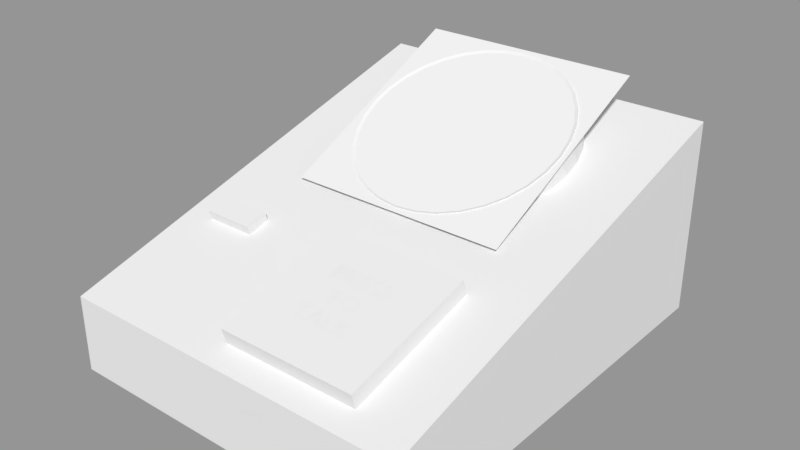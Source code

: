 # Source: Telephone.blend  (saved by Blender 2.79.0; exported with 4.5.12 LTS)
import bpy
from mathutils import Matrix  # noqa: F401  (used for matrix-valued properties, if any)

bpy.ops.wm.read_factory_settings(use_empty=True)
scene = bpy.context.scene
scene.name = 'Scene'

# ---- collections
col_collection_1 = bpy.data.collections.new('Collection 1'); scene.collection.children.link(col_collection_1)

# ---- materials (node trees are filled in below, after node groups)
mat_telephone_speaker_grill = bpy.data.materials.new('Telephone Speaker Grill')
mat_telephone_speaker_grill.alpha_threshold = 0.0
mat_telephone_speaker_grill.use_transparent_shadow = False
mat_telephone_speaker_grill.roughness = 0.5
mat_telephone_speaker_grill.specular_intensity = 0.0
mat_material = bpy.data.materials.new('Material')
mat_material.alpha_threshold = 0.0
mat_material.use_transparent_shadow = False
mat_material.roughness = 0.5
mat_material.line_color = (0.0, 0.0, 0.0, 1.0)

# ---- material node trees

# ---- meshes
me_telephone_speaker_grill = bpy.data.meshes.new('Telephone Speaker Grill')
me_telephone_speaker_grill.from_pydata([(-0.5, -0.5, 0.0), (0.5, -0.5, 0.0), (-0.5, 0.5, 0.0), (0.5, 0.5, 0.0)], [], [(0, 1, 3, 2)])
_uv = me_telephone_speaker_grill.uv_layers.new(name='UVMap')
_uv.uv.foreach_set('vector', [0.0, 0.0, 1.0, 0.0, 1.0, 1.0, 0.0, 1.0])
me_telephone_speaker_grill.materials.append(mat_telephone_speaker_grill)
me_telephone_speaker_grill.use_remesh_preserve_volume = False
me_telephone_speaker_grill.use_remesh_preserve_attributes = False
me_telephone_speaker_grill.use_mirror_vertex_groups = False
me_telephone_speaker_grill.update()
me_circle = bpy.data.meshes.new('Circle')
me_circle.from_pydata([(0.0006158, 0.0226, 0.0006984), (-0.003555, 0.02219, 0.0006974), (-0.007566, 0.02097, 0.0006946), (-0.01126, 0.019, 0.00069), (-0.0145, 0.01634, 0.0006838), (-0.01716, 0.0131, 0.0006763), (-0.01914, 0.009403, 0.0006677), (-0.02035, 0.005392, 0.0006583), (-0.02076, 0.001221, 0.0006486), (-0.02035, -0.00295, 0.0006389), (-0.01914, -0.00696, 0.0006296), (-0.01716, -0.01066, 0.000621), (-0.0145, -0.0139, 0.0006134), (-0.01126, -0.01655, 0.0006072), (-0.007566, -0.01853, 0.0006026), (-0.003555, -0.01975, 0.0005998), (0.0006158, -0.02016, 0.0005988), (0.004787, -0.01975, 0.0005998), (0.008797, -0.01853, 0.0006026), (0.01249, -0.01655, 0.0006072), (0.01573, -0.0139, 0.0006134), (0.01839, -0.01066, 0.000621), (0.02037, -0.00696, 0.0006296), (0.02158, -0.002949, 0.0006389), (0.02199, 0.001221, 0.0006486), (0.02158, 0.005392, 0.0006583), (0.02037, 0.009403, 0.0006677), (0.01839, 0.0131, 0.0006763), (0.01573, 0.01634, 0.0006838), (0.01249, 0.019, 0.00069), (0.008797, 0.02097, 0.0006946), (0.004787, 0.02219, 0.0006974)], [], [(1, 2, 3, 4, 5, 6, 7, 8, 9, 10, 11, 12, 13, 14, 15, 16, 17, 18, 19, 20, 21, 22, 23, 24, 25, 26, 27, 28, 29, 30, 31, 0)])
me_circle.use_remesh_preserve_volume = False
me_circle.use_remesh_preserve_attributes = False
me_circle.use_mirror_vertex_groups = False
me_circle.update()
me_cube_002 = bpy.data.meshes.new('Cube.002')
me_cube_002.from_pydata([(-0.01271, 0.006328, -0.0009084), (-0.01271, 0.004971, 0.00402), (-0.01271, -0.004971, -0.00402), (-0.01271, -0.006328, 0.0009084), (0.01271, 0.006328, -0.0009084), (0.01271, 0.004971, 0.00402), (0.01271, -0.004971, -0.00402), (0.01271, -0.006328, 0.0009084)], [], [(0, 2, 3, 1), (2, 6, 7, 3), (6, 4, 5, 7), (4, 0, 1, 5), (2, 0, 4, 6), (7, 5, 1, 3)])
me_cube_002.use_remesh_preserve_volume = False
me_cube_002.use_remesh_preserve_attributes = False
me_cube_002.use_mirror_vertex_groups = False
me_cube_002.update()
me_cube_001 = bpy.data.meshes.new('Cube.001')
me_cube_001.from_pydata([(-1.746, -0.8841, -0.708), (-1.746, -0.9682, 1.824), (-1.746, 1.648, 3.709), (-1.746, 1.564, 6.242), (0.8587, -0.8841, -0.708), (0.8587, -0.9682, 1.824), (0.8587, 1.648, 3.709), (0.8587, 1.564, 6.242)], [], [(0, 1, 3, 2), (2, 3, 7, 6), (6, 7, 5, 4), (4, 5, 1, 0), (2, 6, 4, 0), (7, 3, 1, 5)])
me_cube_001.use_remesh_preserve_volume = False
me_cube_001.use_remesh_preserve_attributes = False
me_cube_001.use_mirror_vertex_groups = False
me_cube_001.update()
me_cylinder = bpy.data.meshes.new('Cylinder')
me_cylinder.from_pydata([(-8.694e-10, 1.07, -0.2628), (-5.71e-08, 0.8314, 0.2373), (0.1983, 1.051, -0.2737), (0.1679, 0.8151, 0.2281), (0.3889, 0.9937, -0.306), (0.3303, 0.7666, 0.2006), (0.5646, 0.9012, -0.3584), (0.4813, 0.6871, 0.1556), (0.7186, 0.7767, -0.4288), (0.6151, 0.5789, 0.09437), (0.845, 0.625, -0.5147), (0.726, 0.4458, 0.01896), (0.9389, 0.4519, -0.6127), (0.8092, 0.2926, -0.06781), (0.9967, 0.2641, -0.7191), (0.8607, 0.1253, -0.1625), (1.016, 0.06886, -0.8297), (0.8781, -0.04913, -0.2613), (0.9967, -0.1264, -0.9403), (0.8607, -0.2236, -0.3601), (0.9389, -0.3142, -1.047), (0.8092, -0.3908, -0.4548), (0.845, -0.4873, -1.145), (0.726, -0.544, -0.5415), (0.7186, -0.639, -1.23), (0.6151, -0.6772, -0.6169), (0.5646, -0.7634, -1.301), (0.4813, -0.7854, -0.6782), (0.3889, -0.8559, -1.353), (0.3303, -0.8649, -0.7232), (0.1983, -0.9129, -1.386), (0.1679, -0.9134, -0.7507), (-3.32e-07, -0.9321, -1.397), (-2.902e-07, -0.9297, -0.7599), (-0.1983, -0.9129, -1.386), (-0.1679, -0.9134, -0.7507), (-0.3889, -0.8559, -1.353), (-0.3303, -0.8649, -0.7232), (-0.5646, -0.7634, -1.301), (-0.4813, -0.7854, -0.6782), (-0.7186, -0.639, -1.23), (-0.6151, -0.6772, -0.6169), (-0.845, -0.4873, -1.145), (-0.726, -0.544, -0.5415), (-0.9389, -0.3142, -1.047), (-0.8092, -0.3908, -0.4548), (-0.9967, -0.1264, -0.9402), (-0.8607, -0.2236, -0.3601), (-1.016, 0.06886, -0.8297), (-0.8781, -0.04912, -0.2613), (-0.9967, 0.2641, -0.7191), (-0.8607, 0.1253, -0.1625), (-0.9389, 0.4519, -0.6127), (-0.8092, 0.2926, -0.06781), (-0.845, 0.625, -0.5147), (-0.726, 0.4458, 0.01896), (-0.7186, 0.7767, -0.4288), (-0.6151, 0.5789, 0.09437), (-0.5646, 0.9012, -0.3584), (-0.4813, 0.6871, 0.1556), (-0.3889, 0.9937, -0.306), (-0.3303, 0.7666, 0.2006), (-0.1983, 1.051, -0.2737), (-0.1679, 0.8151, 0.2281), (0.1983, 0.9422, 1.728), (-8.694e-10, 0.9614, 1.739), (0.3889, 0.8852, 1.696), (0.5646, 0.7927, 1.644), (0.7186, 0.6682, 1.573), (0.845, 0.5165, 1.487), (0.9389, 0.3435, 1.389), (0.9967, 0.1557, 1.283), (1.016, -0.03959, 1.172), (0.9967, -0.2349, 1.062), (0.9389, -0.4227, 0.9554), (0.845, -0.5957, 0.8574), (0.7186, -0.7474, 0.7715), (0.5646, -0.8719, 0.701), (0.3889, -0.9644, 0.6486), (0.1983, -1.021, 0.6164), (-3.32e-07, -1.041, 0.6055), (-0.1983, -1.021, 0.6164), (-0.3889, -0.9644, 0.6486), (-0.5646, -0.8719, 0.701), (-0.7186, -0.7474, 0.7715), (-0.845, -0.5957, 0.8574), (-0.9389, -0.4227, 0.9554), (-0.9967, -0.2349, 1.062), (-1.016, -0.03959, 1.172), (-0.9967, 0.1557, 1.283), (-0.9389, 0.3435, 1.389), (-0.845, 0.5165, 1.487), (-0.7186, 0.6682, 1.573), (-0.5646, 0.7927, 1.644), (-0.3889, 0.8852, 1.696), (-0.1983, 0.9422, 1.728), (0.1762, 0.8472, 1.568), (-4.009e-08, 0.8643, 1.578), (0.3463, 0.7964, 1.539), (0.504, 0.7133, 1.492), (0.6434, 0.6007, 1.429), (0.7585, 0.4625, 1.35), (0.8446, 0.3039, 1.261), (0.8978, 0.131, 1.163), (0.9159, -0.04912, 1.061), (0.8978, -0.2293, 0.9587), (0.8446, -0.4021, 0.8608), (0.7585, -0.5608, 0.771), (0.6434, -0.699, 0.6927), (0.504, -0.8116, 0.6289), (0.3463, -0.8947, 0.5819), (0.1762, -0.9455, 0.5531), (-3.03e-07, -0.9626, 0.5434), (-0.1762, -0.9455, 0.5531), (-0.3463, -0.8947, 0.5819), (-0.504, -0.8116, 0.6289), (-0.6434, -0.699, 0.6927), (-0.7585, -0.5607, 0.771), (-0.8446, -0.4021, 0.8608), (-0.8978, -0.2293, 0.9587), (-0.9159, -0.04912, 1.061), (-0.8978, 0.131, 1.163), (-0.8446, 0.3039, 1.261), (-0.7585, 0.4625, 1.35), (-0.6434, 0.6007, 1.429), (-0.504, 0.7133, 1.492), (-0.3463, 0.7964, 1.539), (-0.1762, 0.8472, 1.568)], [], [(0, 65, 64, 2), (2, 64, 66, 4), (4, 66, 67, 6), (6, 67, 68, 8), (8, 68, 69, 10), (10, 69, 70, 12), (12, 70, 71, 14), (14, 71, 72, 16), (16, 72, 73, 18), (18, 73, 74, 20), (20, 74, 75, 22), (22, 75, 76, 24), (24, 76, 77, 26), (26, 77, 78, 28), (28, 78, 79, 30), (30, 79, 80, 32), (32, 80, 81, 34), (34, 81, 82, 36), (36, 82, 83, 38), (38, 83, 84, 40), (40, 84, 85, 42), (42, 85, 86, 44), (44, 86, 87, 46), (46, 87, 88, 48), (48, 88, 89, 50), (50, 89, 90, 52), (52, 90, 91, 54), (54, 91, 92, 56), (56, 92, 93, 58), (58, 93, 94, 60), (3, 1, 63, 61, 59, 57, 55, 53, 51, 49, 47, 45, 43, 41, 39, 37, 35, 33, 31, 29, 27, 25, 23, 21, 19, 17, 15, 13, 11, 9, 7, 5), (60, 94, 95, 62), (62, 95, 65, 0), (0, 2, 4, 6, 8, 10, 12, 14, 16, 18, 20, 22, 24, 26, 28, 30, 32, 34, 36, 38, 40, 42, 44, 46, 48, 50, 52, 54, 56, 58, 60, 62), (97, 96, 64, 65), (96, 98, 66, 64), (98, 99, 67, 66), (99, 100, 68, 67), (100, 101, 69, 68), (101, 102, 70, 69), (102, 103, 71, 70), (103, 104, 72, 71), (104, 105, 73, 72), (105, 106, 74, 73), (106, 107, 75, 74), (107, 108, 76, 75), (108, 109, 77, 76), (109, 110, 78, 77), (110, 111, 79, 78), (111, 112, 80, 79), (112, 113, 81, 80), (113, 114, 82, 81), (114, 115, 83, 82), (115, 116, 84, 83), (116, 117, 85, 84), (117, 118, 86, 85), (118, 119, 87, 86), (119, 120, 88, 87), (120, 121, 89, 88), (121, 122, 90, 89), (122, 123, 91, 90), (123, 124, 92, 91), (124, 125, 93, 92), (125, 126, 94, 93), (126, 127, 95, 94), (127, 97, 65, 95), (1, 3, 96, 97), (3, 5, 98, 96), (5, 7, 99, 98), (7, 9, 100, 99), (9, 11, 101, 100), (11, 13, 102, 101), (13, 15, 103, 102), (15, 17, 104, 103), (17, 19, 105, 104), (19, 21, 106, 105), (21, 23, 107, 106), (23, 25, 108, 107), (25, 27, 109, 108), (27, 29, 110, 109), (29, 31, 111, 110), (31, 33, 112, 111), (33, 35, 113, 112), (35, 37, 114, 113), (37, 39, 115, 114), (39, 41, 116, 115), (41, 43, 117, 116), (43, 45, 118, 117), (45, 47, 119, 118), (47, 49, 120, 119), (49, 51, 121, 120), (51, 53, 122, 121), (53, 55, 123, 122), (55, 57, 124, 123), (57, 59, 125, 124), (59, 61, 126, 125), (61, 63, 127, 126), (63, 1, 97, 127)])
me_cylinder.use_remesh_preserve_volume = False
me_cylinder.use_remesh_preserve_attributes = False
me_cylinder.use_mirror_vertex_groups = False
me_cylinder.update()
me_cube = bpy.data.meshes.new('Cube')
me_cube.from_pydata([(0.5, 0.5, 7.093e-06), (0.5, -0.5, 7.093e-06), (-0.5, -0.5, 7.093e-06), (-0.5, 0.5, 7.093e-06), (0.5, 0.5, 1.501), (0.5, -0.5, 0.5815), (-0.5, -0.5, 0.5815), (-0.5, 0.5, 1.501)], [], [(0, 1, 2, 3), (4, 7, 6, 5), (0, 4, 5, 1), (1, 5, 6, 2), (2, 6, 7, 3), (4, 0, 3, 7)])
me_cube.materials.append(mat_material)
me_cube.use_remesh_preserve_volume = False
me_cube.use_remesh_preserve_attributes = False
me_cube.use_mirror_vertex_groups = False
me_cube.update()

# ---- curves / text
txt_text = bpy.data.curves.new('Text', 'FONT')
txt_text.dimensions = '2D'
txt_text.body = 'PRESS\n  TO\nTALK'
txt_text.use_path_clamp = True
txt_text.bevel_resolution = 0

# ---- objects
ob_telephone_speaker_grill = bpy.data.objects.new('Telephone Speaker Grill', me_telephone_speaker_grill)
ob_inside_speaker = bpy.data.objects.new('Inside Speaker', me_circle)
ob_incoming_call_light = bpy.data.objects.new('Incoming Call Light', me_cube_002)
ob_talk_button = bpy.data.objects.new('Talk Button', me_cube_001)
ob_press_to_talk = bpy.data.objects.new('Press To Talk', txt_text)
ob_speaker = bpy.data.objects.new('Speaker', me_cylinder)
ob_body = bpy.data.objects.new('Body', me_cube)

# ---- transforms, parenting, visibility, modifiers, constraints
ob_telephone_speaker_grill.location = (0.001605, 0.0448, 0.09376)
ob_telephone_speaker_grill.rotation_euler = (0.4422, -0.0, 0.0)
ob_telephone_speaker_grill.scale = (0.1128, 0.1128, 0.1128)
ob_telephone_speaker_grill.lineart.crease_threshold = 0.0
ob_inside_speaker.location = (0.0001053, 0.04231, 0.08718)
ob_inside_speaker.rotation_euler = (0.447, -0.0, 0.0)
ob_inside_speaker.scale = (2.387, 2.387, 2.387)
ob_inside_speaker.lineart.crease_threshold = 0.0
ob_incoming_call_light.location = (-0.06221, -0.04, 0.06003)
ob_incoming_call_light.lineart.crease_threshold = 0.0
ob_talk_button.location = (0.03793, -0.07344, 0.04368)
ob_talk_button.rotation_euler = (0.03256, -0.0, 0.0)
ob_talk_button.scale = (0.02682, 0.02682, 0.003701)
ob_talk_button.lineart.crease_threshold = 0.0
ob_press_to_talk.parent = ob_talk_button
ob_press_to_talk.matrix_parent_inverse = Matrix(((37.29, 0.0, 0.0, -1.414), (0.0, 37.29, 3.815e-06, 2.045), (0.0, 0.0, 270.2, -12.6), (0.0, 0.0, 0.0, 1.0)))
ob_press_to_talk.location = (0.009025, -0.03755, 0.06415)
ob_press_to_talk.rotation_euler = (0.2377, -0.0, 0.0)
ob_press_to_talk.scale = (0.01256, 0.01256, 0.01256)
ob_press_to_talk.lineart.crease_threshold = 0.0
ob_speaker.location = (0.001756, 0.05169, 0.07626)
ob_speaker.rotation_euler = (0.2695, -0.0, 0.0)
ob_speaker.scale = (0.0529, 0.0529, 0.01636)
ob_speaker.lineart.crease_threshold = 0.0
ob_body.location = (0.0, 0.0, 0.0)
ob_body.scale = (0.18, 0.22, 0.06605)
ob_body.lock_rotations_4d = False
ob_body.empty_display_type = 'ARROWS'
ob_body.lineart.crease_threshold = 0.0

# ---- collection membership
col_collection_1.objects.link(ob_telephone_speaker_grill)
col_collection_1.objects.link(ob_inside_speaker)
col_collection_1.objects.link(ob_incoming_call_light)
col_collection_1.objects.link(ob_talk_button)
col_collection_1.objects.link(ob_press_to_talk)
col_collection_1.objects.link(ob_speaker)
col_collection_1.objects.link(ob_body)

# ---- scene / render settings (as saved in the file)
scene.frame_start = 1; scene.frame_end = 250; scene.frame_set(1)
scene.render.engine = 'BLENDER_EEVEE_NEXT'
scene.render.resolution_percentage = 50
scene.render.dither_intensity = 0.0
scene.cycles.use_denoising = False
scene.cycles.samples = 128
scene.cycles.sampling_pattern = 'TABULATED_SOBOL'
scene.cycles.use_adaptive_sampling = False
scene.cycles.use_light_tree = False
scene.cycles.blur_glossy = 0.0
scene.cycles.sample_clamp_indirect = 0.0
scene.view_settings.view_transform = 'Standard'
bpy.context.view_layer.update()

# ---- added for rendering (the .blend has no active camera and no usable light): camera, sun + grey world if the file has none
cam_auto = bpy.data.cameras.new('AutoCamera')
cam_auto.lens = 50.0
cam_auto.sensor_width = 36.0
cam_auto.clip_end = 1000.0
ob_auto_camera = bpy.data.objects.new('AutoCamera', cam_auto)
scene.collection.objects.link(ob_auto_camera)
ob_auto_camera.location = (0.286568, -0.342719, 0.288633)
ob_auto_camera.rotation_euler = (1.09748, -7.21219e-08, 0.694738)
scene.camera = ob_auto_camera
light_auto_sun = bpy.data.lights.new('AutoSun', 'SUN')
light_auto_sun.energy = 3.0
light_auto_sun.angle = 0.0523599
ob_auto_sun = bpy.data.objects.new('AutoSun', light_auto_sun)
scene.collection.objects.link(ob_auto_sun)
ob_auto_sun.rotation_euler = (0.872665, 0.174533, 0.523599)
if scene.world is None:
    world_auto = bpy.data.worlds.new('AutoWorld')
    world_auto.color = (0.3, 0.3, 0.3)
    scene.world = world_auto
bpy.context.view_layer.update()
